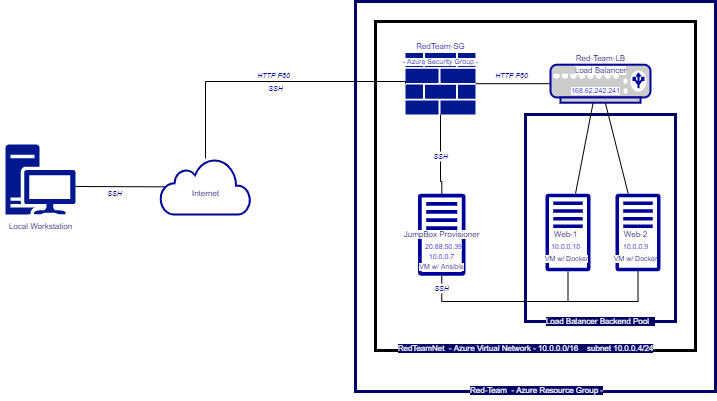

The diagram above was exported from draw.io. Its source (the exported page's mxGraphModel, read from the mxfile embedded in the PNG):
<mxGraphModel dx="1038" dy="579" grid="0" gridSize="10" guides="1" tooltips="1" connect="1" arrows="1" fold="1" page="1" pageScale="1" pageWidth="850" pageHeight="1100" math="0" shadow="0">
  <root>
    <mxCell id="0" />
    <mxCell id="1" parent="0" />
    <mxCell id="ErfDuhM5lL9OR4d_tzFJ-44" value="" style="whiteSpace=wrap;html=1;labelBackgroundColor=none;fontSize=8;fontColor=#000066;strokeColor=#000066;fillColor=none;strokeWidth=3;" parent="1" vertex="1">
      <mxGeometry x="390" y="90" width="360" height="390" as="geometry" />
    </mxCell>
    <mxCell id="ErfDuhM5lL9OR4d_tzFJ-40" value="" style="whiteSpace=wrap;html=1;labelBackgroundColor=none;fontSize=8;fontColor=#000066;strokeColor=default;fillColor=default;strokeWidth=3;" parent="1" vertex="1">
      <mxGeometry x="410" y="110" width="320" height="329" as="geometry" />
    </mxCell>
    <mxCell id="ErfDuhM5lL9OR4d_tzFJ-41" value="" style="rounded=0;whiteSpace=wrap;html=1;labelBackgroundColor=none;fontSize=8;fontColor=#000066;strokeColor=#000066;strokeWidth=3;fillColor=none;direction=south;" parent="1" vertex="1">
      <mxGeometry x="560" y="203" width="150" height="207" as="geometry" />
    </mxCell>
    <mxCell id="ErfDuhM5lL9OR4d_tzFJ-1" value="" style="sketch=0;aspect=fixed;pointerEvents=1;shadow=0;dashed=0;html=1;strokeColor=none;labelPosition=center;verticalLabelPosition=bottom;verticalAlign=top;align=center;fillColor=#00188D;shape=mxgraph.mscae.enterprise.workstation_client" parent="1" vertex="1">
      <mxGeometry x="40" y="233" width="70" height="70" as="geometry" />
    </mxCell>
    <mxCell id="ErfDuhM5lL9OR4d_tzFJ-12" value="" style="edgeStyle=orthogonalEdgeStyle;rounded=0;orthogonalLoop=1;jettySize=auto;html=1;endArrow=none;endFill=0;startArrow=none;" parent="1" source="ErfDuhM5lL9OR4d_tzFJ-49" target="ErfDuhM5lL9OR4d_tzFJ-5" edge="1">
      <mxGeometry relative="1" as="geometry" />
    </mxCell>
    <mxCell id="ErfDuhM5lL9OR4d_tzFJ-23" value="" style="edgeStyle=none;rounded=0;orthogonalLoop=1;jettySize=auto;html=1;endArrow=none;endFill=0;" parent="1" source="ErfDuhM5lL9OR4d_tzFJ-2" target="ErfDuhM5lL9OR4d_tzFJ-8" edge="1">
      <mxGeometry relative="1" as="geometry" />
    </mxCell>
    <mxCell id="ErfDuhM5lL9OR4d_tzFJ-2" value="" style="sketch=0;aspect=fixed;pointerEvents=1;shadow=0;dashed=0;html=1;strokeColor=none;labelPosition=center;verticalLabelPosition=bottom;verticalAlign=top;align=center;fillColor=#00188D;shape=mxgraph.mscae.enterprise.firewall" parent="1" vertex="1">
      <mxGeometry x="440" y="141.4" width="70" height="61.6" as="geometry" />
    </mxCell>
    <mxCell id="U63gB6pMxJYzk2Jbn5Lf-6" value="" style="edgeStyle=elbowEdgeStyle;rounded=0;orthogonalLoop=1;jettySize=auto;elbow=vertical;html=1;fontSize=8;fontColor=#000099;endArrow=none;endFill=0;entryX=0;entryY=0.5;entryDx=0;entryDy=0;entryPerimeter=0;" parent="1" source="ErfDuhM5lL9OR4d_tzFJ-4" target="ErfDuhM5lL9OR4d_tzFJ-2" edge="1">
      <mxGeometry relative="1" as="geometry">
        <Array as="points">
          <mxPoint x="450" y="170" />
        </Array>
      </mxGeometry>
    </mxCell>
    <mxCell id="ErfDuhM5lL9OR4d_tzFJ-21" style="edgeStyle=elbowEdgeStyle;rounded=0;orthogonalLoop=1;jettySize=auto;elbow=vertical;html=1;endArrow=none;endFill=0;startArrow=none;" parent="1" source="ErfDuhM5lL9OR4d_tzFJ-50" target="ErfDuhM5lL9OR4d_tzFJ-7" edge="1">
      <mxGeometry relative="1" as="geometry">
        <mxPoint x="680" y="410" as="targetPoint" />
        <Array as="points">
          <mxPoint x="550" y="390" />
          <mxPoint x="570" y="380" />
          <mxPoint x="600" y="385" />
        </Array>
      </mxGeometry>
    </mxCell>
    <mxCell id="ErfDuhM5lL9OR4d_tzFJ-5" value="" style="sketch=0;outlineConnect=0;fontColor=#232F3E;gradientColor=none;fillColor=#000099;strokeColor=none;dashed=0;verticalLabelPosition=bottom;verticalAlign=top;align=center;html=1;fontSize=12;fontStyle=0;aspect=fixed;pointerEvents=1;shape=mxgraph.aws4.traditional_server;" parent="1" vertex="1">
      <mxGeometry x="452.5" y="282" width="47.5" height="82.33" as="geometry" />
    </mxCell>
    <mxCell id="ErfDuhM5lL9OR4d_tzFJ-74" style="edgeStyle=none;rounded=0;orthogonalLoop=1;jettySize=auto;html=1;fontSize=8;fontColor=#000099;endArrow=none;endFill=0;" parent="1" source="ErfDuhM5lL9OR4d_tzFJ-6" edge="1">
      <mxGeometry relative="1" as="geometry">
        <mxPoint x="602.5" y="390" as="targetPoint" />
      </mxGeometry>
    </mxCell>
    <mxCell id="U63gB6pMxJYzk2Jbn5Lf-2" value="" style="edgeStyle=none;rounded=0;orthogonalLoop=1;jettySize=auto;html=1;fontSize=8;fontColor=#000099;endArrow=none;endFill=0;" parent="1" source="ErfDuhM5lL9OR4d_tzFJ-6" target="ErfDuhM5lL9OR4d_tzFJ-68" edge="1">
      <mxGeometry relative="1" as="geometry" />
    </mxCell>
    <mxCell id="ErfDuhM5lL9OR4d_tzFJ-6" value="" style="sketch=0;outlineConnect=0;fontColor=#232F3E;gradientColor=none;fillColor=#000099;strokeColor=none;dashed=0;verticalLabelPosition=bottom;verticalAlign=top;align=center;html=1;fontSize=12;fontStyle=0;aspect=fixed;pointerEvents=1;shape=mxgraph.aws4.traditional_server;" parent="1" vertex="1">
      <mxGeometry x="580" y="282" width="45" height="78" as="geometry" />
    </mxCell>
    <mxCell id="U63gB6pMxJYzk2Jbn5Lf-3" value="" style="edgeStyle=none;rounded=0;orthogonalLoop=1;jettySize=auto;html=1;fontSize=8;fontColor=#000099;endArrow=none;endFill=0;" parent="1" source="ErfDuhM5lL9OR4d_tzFJ-7" target="ErfDuhM5lL9OR4d_tzFJ-8" edge="1">
      <mxGeometry relative="1" as="geometry" />
    </mxCell>
    <mxCell id="ErfDuhM5lL9OR4d_tzFJ-7" value="" style="sketch=0;outlineConnect=0;fontColor=#232F3E;gradientColor=none;fillColor=#000099;strokeColor=none;dashed=0;verticalLabelPosition=bottom;verticalAlign=top;align=center;html=1;fontSize=12;fontStyle=0;aspect=fixed;pointerEvents=1;shape=mxgraph.aws4.traditional_server;" parent="1" vertex="1">
      <mxGeometry x="650" y="282" width="45" height="78" as="geometry" />
    </mxCell>
    <mxCell id="ErfDuhM5lL9OR4d_tzFJ-8" value="" style="fontColor=#0066CC;verticalAlign=top;verticalLabelPosition=bottom;labelPosition=center;align=center;html=1;outlineConnect=0;fillColor=#CCCCCC;strokeColor=#000099;gradientColor=none;gradientDirection=north;strokeWidth=2;shape=mxgraph.networks.load_balancer;" parent="1" vertex="1">
      <mxGeometry x="585" y="153.2" width="100" height="38" as="geometry" />
    </mxCell>
    <mxCell id="ErfDuhM5lL9OR4d_tzFJ-28" value="&lt;font style=&quot;font-size: 8px ; background-color: rgb(255 , 255 , 255)&quot; color=&quot;#000066&quot;&gt;JumpBox Provisioner&lt;/font&gt;" style="text;html=1;resizable=0;autosize=1;align=center;verticalAlign=middle;points=[];fillColor=none;strokeColor=none;rounded=0;" parent="1" vertex="1">
      <mxGeometry x="431.25" y="311" width="90" height="20" as="geometry" />
    </mxCell>
    <mxCell id="ErfDuhM5lL9OR4d_tzFJ-30" value="20.88.50.39" style="text;html=1;resizable=0;autosize=1;align=center;verticalAlign=middle;points=[];fillColor=none;strokeColor=none;rounded=0;fontSize=7;fontColor=#0000CC;labelBackgroundColor=default;" parent="1" vertex="1">
      <mxGeometry x="452.5" y="330" width="50" height="10" as="geometry" />
    </mxCell>
    <mxCell id="ErfDuhM5lL9OR4d_tzFJ-32" value="10.0.0.7" style="text;html=1;resizable=0;autosize=1;align=center;verticalAlign=middle;points=[];fillColor=none;strokeColor=none;rounded=0;labelBackgroundColor=default;fontSize=7;fontColor=#0000CC;" parent="1" vertex="1">
      <mxGeometry x="456.25" y="340" width="40" height="10" as="geometry" />
    </mxCell>
    <mxCell id="ErfDuhM5lL9OR4d_tzFJ-33" value="VM w/ Ansible" style="text;html=1;resizable=0;autosize=1;align=center;verticalAlign=middle;points=[];fillColor=none;strokeColor=none;rounded=0;labelBackgroundColor=default;fontSize=7;fontColor=#000066;" parent="1" vertex="1">
      <mxGeometry x="446.25" y="350" width="60" height="10" as="geometry" />
    </mxCell>
    <mxCell id="ErfDuhM5lL9OR4d_tzFJ-34" value="Web-1" style="text;html=1;resizable=0;autosize=1;align=center;verticalAlign=middle;points=[];fillColor=none;strokeColor=none;rounded=0;labelBackgroundColor=#FFFFFF;fontSize=8;fontColor=#000066;labelBorderColor=none;" parent="1" vertex="1">
      <mxGeometry x="580" y="313.17" width="40" height="20" as="geometry" />
    </mxCell>
    <mxCell id="ErfDuhM5lL9OR4d_tzFJ-35" value="Web-2" style="text;html=1;resizable=0;autosize=1;align=center;verticalAlign=middle;points=[];fillColor=none;strokeColor=none;rounded=0;labelBackgroundColor=#FFFFFF;fontSize=8;fontColor=#000066;" parent="1" vertex="1">
      <mxGeometry x="650" y="313.17" width="40" height="20" as="geometry" />
    </mxCell>
    <mxCell id="ErfDuhM5lL9OR4d_tzFJ-36" value="10.0.0.9" style="text;html=1;resizable=0;autosize=1;align=center;verticalAlign=middle;points=[];fillColor=none;strokeColor=none;rounded=0;labelBackgroundColor=default;fontSize=7;fontColor=#0000CC;" parent="1" vertex="1">
      <mxGeometry x="650" y="330" width="40" height="10" as="geometry" />
    </mxCell>
    <mxCell id="ErfDuhM5lL9OR4d_tzFJ-37" value="10.0.0.10" style="text;html=1;resizable=0;autosize=1;align=center;verticalAlign=middle;points=[];fillColor=none;strokeColor=none;rounded=0;labelBackgroundColor=default;fontSize=7;fontColor=#0000CC;" parent="1" vertex="1">
      <mxGeometry x="575" y="330" width="50" height="10" as="geometry" />
    </mxCell>
    <mxCell id="ErfDuhM5lL9OR4d_tzFJ-38" value="&lt;font color=&quot;#000066&quot;&gt;&lt;span style=&quot;font-size: 8px ; background-color: rgb(255 , 255 , 255)&quot;&gt;Local Workstation&lt;/span&gt;&lt;/font&gt;" style="text;html=1;resizable=0;autosize=1;align=center;verticalAlign=middle;points=[];fillColor=none;strokeColor=none;rounded=0;" parent="1" vertex="1">
      <mxGeometry x="35" y="303" width="80" height="20" as="geometry" />
    </mxCell>
    <mxCell id="ErfDuhM5lL9OR4d_tzFJ-43" value="&lt;font color=&quot;#ffffff&quot;&gt;&lt;span style=&quot;background-color: rgb(0 , 0 , 102)&quot;&gt;RedTeamNet&amp;nbsp; - Azure Virtual Network - 10.0.0.0/16&amp;nbsp; &amp;nbsp; subnet 10.0.0.4/24&lt;/span&gt;&lt;/font&gt;" style="text;html=1;resizable=0;autosize=1;align=center;verticalAlign=middle;points=[];fillColor=none;strokeColor=none;rounded=0;labelBackgroundColor=none;fontSize=8;fontColor=#000066;" parent="1" vertex="1">
      <mxGeometry x="425" y="427" width="270" height="20" as="geometry" />
    </mxCell>
    <mxCell id="ErfDuhM5lL9OR4d_tzFJ-45" value="Red-Team&amp;nbsp; - Azure Resource Group -" style="text;html=1;resizable=0;autosize=1;align=center;verticalAlign=middle;points=[];fillColor=none;strokeColor=none;rounded=0;labelBackgroundColor=#000066;fontSize=8;fontColor=#FFFFFF;" parent="1" vertex="1">
      <mxGeometry x="496.25" y="469" width="150" height="20" as="geometry" />
    </mxCell>
    <mxCell id="ErfDuhM5lL9OR4d_tzFJ-46" value="HTTP P80" style="text;html=1;resizable=0;autosize=1;align=center;verticalAlign=middle;points=[];fillColor=none;strokeColor=none;rounded=0;labelBackgroundColor=none;fontSize=7;fontColor=#000099;fontStyle=2" parent="1" vertex="1">
      <mxGeometry x="521.25" y="159" width="50" height="10" as="geometry" />
    </mxCell>
    <mxCell id="ErfDuhM5lL9OR4d_tzFJ-50" value="SSH" style="text;html=1;resizable=0;autosize=1;align=center;verticalAlign=middle;points=[];fillColor=none;strokeColor=none;rounded=0;labelBackgroundColor=default;fontSize=7;fontColor=#000099;rotation=0;fontStyle=2" parent="1" vertex="1">
      <mxGeometry x="461.25" y="372" width="30" height="10" as="geometry" />
    </mxCell>
    <mxCell id="ErfDuhM5lL9OR4d_tzFJ-51" value="" style="edgeStyle=elbowEdgeStyle;rounded=0;orthogonalLoop=1;jettySize=auto;elbow=vertical;html=1;endArrow=none;endFill=0;" parent="1" source="ErfDuhM5lL9OR4d_tzFJ-5" target="ErfDuhM5lL9OR4d_tzFJ-50" edge="1">
      <mxGeometry relative="1" as="geometry">
        <mxPoint x="672.5" y="359.83652300090193" as="targetPoint" />
        <mxPoint x="476.25" y="364.15910761206317" as="sourcePoint" />
        <Array as="points" />
      </mxGeometry>
    </mxCell>
    <mxCell id="ErfDuhM5lL9OR4d_tzFJ-49" value="SSH" style="text;html=1;resizable=0;autosize=1;align=center;verticalAlign=middle;points=[];fillColor=none;strokeColor=none;rounded=0;labelBackgroundColor=default;fontSize=7;fontColor=#000099;rotation=0;fontStyle=2" parent="1" vertex="1">
      <mxGeometry x="460" y="240" width="30" height="10" as="geometry" />
    </mxCell>
    <mxCell id="ErfDuhM5lL9OR4d_tzFJ-52" value="" style="edgeStyle=orthogonalEdgeStyle;rounded=0;orthogonalLoop=1;jettySize=auto;html=1;endArrow=none;endFill=0;" parent="1" source="ErfDuhM5lL9OR4d_tzFJ-2" target="ErfDuhM5lL9OR4d_tzFJ-49" edge="1">
      <mxGeometry relative="1" as="geometry">
        <mxPoint x="475" y="202.99999999999994" as="sourcePoint" />
        <mxPoint x="476.2380952380952" y="282.17089238793676" as="targetPoint" />
      </mxGeometry>
    </mxCell>
    <mxCell id="ErfDuhM5lL9OR4d_tzFJ-60" value="HTTP P80" style="text;html=1;resizable=0;autosize=1;align=center;verticalAlign=middle;points=[];fillColor=none;strokeColor=none;rounded=0;labelBackgroundColor=default;fontSize=7;fontColor=#000099;fontStyle=2" parent="1" vertex="1">
      <mxGeometry x="283" y="159" width="50" height="10" as="geometry" />
    </mxCell>
    <mxCell id="ErfDuhM5lL9OR4d_tzFJ-61" value="SSH" style="text;html=1;resizable=0;autosize=1;align=center;verticalAlign=middle;points=[];fillColor=none;strokeColor=none;rounded=0;labelBackgroundColor=none;fontSize=7;fontColor=#000099;rotation=0;fontStyle=2" parent="1" vertex="1">
      <mxGeometry x="295" y="172" width="30" height="10" as="geometry" />
    </mxCell>
    <mxCell id="ErfDuhM5lL9OR4d_tzFJ-64" value="RedTeam-SG" style="text;html=1;resizable=0;autosize=1;align=center;verticalAlign=middle;points=[];fillColor=none;strokeColor=none;rounded=0;labelBackgroundColor=default;fontSize=8;fontColor=#000099;" parent="1" vertex="1">
      <mxGeometry x="445" y="125" width="60" height="20" as="geometry" />
    </mxCell>
    <mxCell id="ErfDuhM5lL9OR4d_tzFJ-65" value="- Azure Security Group -" style="text;html=1;resizable=0;autosize=1;align=center;verticalAlign=middle;points=[];fillColor=none;strokeColor=none;rounded=0;labelBackgroundColor=default;fontSize=7;fontColor=#000099;" parent="1" vertex="1">
      <mxGeometry x="430" y="145" width="90" height="10" as="geometry" />
    </mxCell>
    <mxCell id="ErfDuhM5lL9OR4d_tzFJ-66" value="&lt;font color=&quot;#000066&quot;&gt;&lt;span style=&quot;font-size: 8px ; background-color: rgb(255 , 255 , 255)&quot;&gt;Red-Team-LB&lt;/span&gt;&lt;/font&gt;" style="text;html=1;resizable=0;autosize=1;align=center;verticalAlign=middle;points=[];fillColor=none;strokeColor=none;rounded=0;" parent="1" vertex="1">
      <mxGeometry x="600" y="135" width="70" height="20" as="geometry" />
    </mxCell>
    <mxCell id="ErfDuhM5lL9OR4d_tzFJ-67" value="&lt;font color=&quot;#000066&quot; style=&quot;font-size: 8px;&quot;&gt;&lt;span style=&quot;font-size: 8px;&quot;&gt;Load Balancer&lt;/span&gt;&lt;/font&gt;" style="text;html=1;resizable=0;autosize=1;align=center;verticalAlign=middle;points=[];fillColor=none;strokeColor=none;rounded=0;labelBackgroundColor=default;fontSize=8;" parent="1" vertex="1">
      <mxGeometry x="600" y="149" width="70" height="20" as="geometry" />
    </mxCell>
    <mxCell id="ErfDuhM5lL9OR4d_tzFJ-68" value="168.62.242.241" style="text;html=1;resizable=0;autosize=1;align=center;verticalAlign=middle;points=[];fillColor=none;strokeColor=none;rounded=0;labelBackgroundColor=default;fontSize=7;fontColor=#0000CC;" parent="1" vertex="1">
      <mxGeometry x="600" y="174" width="60" height="10" as="geometry" />
    </mxCell>
    <mxCell id="ErfDuhM5lL9OR4d_tzFJ-75" value="VM w/ Docker" style="text;html=1;resizable=0;autosize=1;align=center;verticalAlign=middle;points=[];fillColor=none;strokeColor=none;rounded=0;labelBackgroundColor=default;fontSize=7;fontColor=#000066;" parent="1" vertex="1">
      <mxGeometry x="571.25" y="342" width="60" height="10" as="geometry" />
    </mxCell>
    <mxCell id="ErfDuhM5lL9OR4d_tzFJ-76" value="VM w/ Docker" style="text;html=1;resizable=0;autosize=1;align=center;verticalAlign=middle;points=[];fillColor=none;strokeColor=none;rounded=0;labelBackgroundColor=default;fontSize=7;fontColor=#000066;" parent="1" vertex="1">
      <mxGeometry x="640" y="342" width="60" height="10" as="geometry" />
    </mxCell>
    <mxCell id="U63gB6pMxJYzk2Jbn5Lf-4" style="edgeStyle=none;rounded=0;orthogonalLoop=1;jettySize=auto;html=1;exitX=0.5;exitY=1;exitDx=0;exitDy=0;exitPerimeter=0;fontSize=8;fontColor=#000099;endArrow=none;endFill=0;" parent="1" source="ErfDuhM5lL9OR4d_tzFJ-8" target="ErfDuhM5lL9OR4d_tzFJ-8" edge="1">
      <mxGeometry relative="1" as="geometry" />
    </mxCell>
    <mxCell id="U63gB6pMxJYzk2Jbn5Lf-17" value="" style="edgeStyle=none;rounded=0;orthogonalLoop=1;jettySize=auto;html=1;fontSize=8;fontColor=#000099;endArrow=none;endFill=0;exitX=0.067;exitY=0.506;exitDx=0;exitDy=0;exitPerimeter=0;" parent="1" source="ErfDuhM5lL9OR4d_tzFJ-4" edge="1">
      <mxGeometry relative="1" as="geometry">
        <mxPoint x="110" y="275" as="targetPoint" />
      </mxGeometry>
    </mxCell>
    <mxCell id="ErfDuhM5lL9OR4d_tzFJ-4" value="" style="html=1;verticalLabelPosition=bottom;align=center;labelBackgroundColor=#ffffff;verticalAlign=top;strokeWidth=2;strokeColor=#000099;shadow=0;dashed=0;shape=mxgraph.ios7.icons.cloud;" parent="1" vertex="1">
      <mxGeometry x="195" y="247.00000000000003" width="90" height="56" as="geometry" />
    </mxCell>
    <mxCell id="ErfDuhM5lL9OR4d_tzFJ-39" value="&lt;font color=&quot;#000066&quot;&gt;&lt;span style=&quot;font-size: 8px ; background-color: rgb(255 , 255 , 255)&quot;&gt;Internet&lt;/span&gt;&lt;/font&gt;" style="text;html=1;resizable=0;autosize=1;align=center;verticalAlign=middle;points=[];fillColor=none;strokeColor=none;rounded=0;" parent="1" vertex="1">
      <mxGeometry x="220" y="270" width="40" height="20" as="geometry" />
    </mxCell>
    <mxCell id="U63gB6pMxJYzk2Jbn5Lf-18" value="SSH" style="text;html=1;resizable=0;autosize=1;align=center;verticalAlign=middle;points=[];fillColor=none;strokeColor=none;rounded=0;labelBackgroundColor=none;fontSize=7;fontColor=#000099;rotation=0;fontStyle=2" parent="1" vertex="1">
      <mxGeometry x="134" y="277" width="30" height="10" as="geometry" />
    </mxCell>
    <mxCell id="ErfDuhM5lL9OR4d_tzFJ-42" value="&lt;span style=&quot;background-color: rgb(0 , 0 , 102)&quot;&gt;&lt;font color=&quot;#ffffff&quot;&gt;Load Balancer Backend Pool&lt;/font&gt;xt&lt;/span&gt;" style="text;html=1;resizable=0;autosize=1;align=center;verticalAlign=middle;points=[];fillColor=none;strokeColor=none;rounded=0;labelBackgroundColor=none;fontSize=8;fontColor=#000066;" parent="1" vertex="1">
      <mxGeometry x="570" y="400" width="130" height="20" as="geometry" />
    </mxCell>
  </root>
</mxGraphModel>